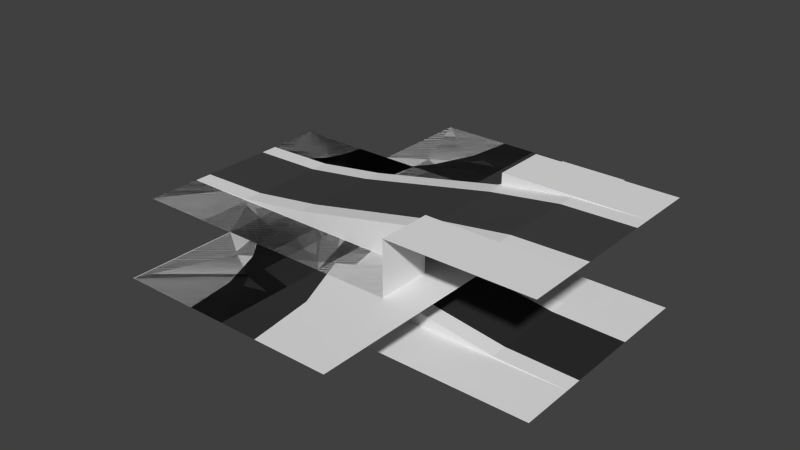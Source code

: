 # Source: simple.blend  (saved by Blender 3.0.42; exported with 4.5.12 LTS)
import bpy
from mathutils import Matrix  # noqa: F401  (used for matrix-valued properties, if any)

bpy.ops.wm.read_factory_settings(use_empty=True)
scene = bpy.context.scene
scene.name = 'Scene'

# ---- materials (node trees are filled in below, after node groups)
mat_material_005___eeeeee = bpy.data.materials.new('Material.005 [#eeeeee]')
mat_material_005___eeeeee.alpha_threshold = 0.0
mat_material_005___eeeeee.use_transparent_shadow = False
mat_material_005___eeeeee.roughness = 0.5
mat_material_006___333333 = bpy.data.materials.new('Material.006 [#333333]')
mat_material_006___333333.alpha_threshold = 0.0
mat_material_006___333333.use_transparent_shadow = False
mat_material_006___333333.diffuse_color = (0.02721, 0.02721, 0.02721, 1.0)
mat_material_006___333333.roughness = 0.5
mat_material_003___eeeeee = bpy.data.materials.new('Material.003 [#eeeeee]')
mat_material_003___eeeeee.alpha_threshold = 0.0
mat_material_003___eeeeee.use_transparent_shadow = False
mat_material_003___eeeeee.roughness = 0.5
mat_material_004___333333 = bpy.data.materials.new('Material.004 [#333333]')
mat_material_004___333333.alpha_threshold = 0.0
mat_material_004___333333.use_transparent_shadow = False
mat_material_004___333333.diffuse_color = (0.04696, 0.04696, 0.04696, 1.0)
mat_material_004___333333.roughness = 0.5
mat_material_005___eeeeee__001 = bpy.data.materials.new('Material.005 [#eeeeee].001')
mat_material_005___eeeeee__001.alpha_threshold = 0.0
mat_material_005___eeeeee__001.use_transparent_shadow = False
mat_material_005___eeeeee__001.roughness = 0.5
mat_material_006___333333__001 = bpy.data.materials.new('Material.006 [#333333].001')
mat_material_006___333333__001.alpha_threshold = 0.0
mat_material_006___333333__001.use_transparent_shadow = False
mat_material_006___333333__001.diffuse_color = (0.0578, 0.0578, 0.0578, 1.0)
mat_material_006___333333__001.roughness = 0.5
mat_material_001___eeeeee = bpy.data.materials.new('Material.001 [#eeeeee]')
mat_material_001___eeeeee.alpha_threshold = 0.0
mat_material_001___eeeeee.use_transparent_shadow = False
mat_material_001___eeeeee.roughness = 0.5
mat_material_002___333333 = bpy.data.materials.new('Material.002 [#333333]')
mat_material_002___333333.alpha_threshold = 0.0
mat_material_002___333333.use_transparent_shadow = False
mat_material_002___333333.diffuse_color = (0.03741, 0.03741, 0.03741, 1.0)
mat_material_002___333333.roughness = 0.5
mat_material_005___eeeeee__002 = bpy.data.materials.new('Material.005 [#eeeeee].002')
mat_material_005___eeeeee__002.alpha_threshold = 0.0
mat_material_005___eeeeee__002.use_transparent_shadow = False
mat_material_005___eeeeee__002.roughness = 0.5
mat_material_006___333333__002 = bpy.data.materials.new('Material.006 [#333333].002')
mat_material_006___333333__002.alpha_threshold = 0.0
mat_material_006___333333__002.use_transparent_shadow = False
mat_material_006___333333__002.diffuse_color = (0.05497, 0.05497, 0.05497, 1.0)
mat_material_006___333333__002.roughness = 0.5
mat_material_001___eeeeee__001 = bpy.data.materials.new('Material.001 [#eeeeee].001')
mat_material_001___eeeeee__001.alpha_threshold = 0.0
mat_material_001___eeeeee__001.use_transparent_shadow = False
mat_material_001___eeeeee__001.roughness = 0.5
mat_material_002___333333__001 = bpy.data.materials.new('Material.002 [#333333].001')
mat_material_002___333333__001.alpha_threshold = 0.0
mat_material_002___333333__001.use_transparent_shadow = False
mat_material_002___333333__001.diffuse_color = (0.04445, 0.04445, 0.04445, 1.0)
mat_material_002___333333__001.roughness = 0.5
mat_material_001____eeeeee = bpy.data.materials.new('Material.001  [#eeeeee]')
mat_material_001____eeeeee.alpha_threshold = 0.0
mat_material_001____eeeeee.use_transparent_shadow = False
mat_material_001____eeeeee.roughness = 0.5
mat_material_002___333333__002 = bpy.data.materials.new('Material.002 [#333333].002')
mat_material_002___333333__002.alpha_threshold = 0.0
mat_material_002___333333__002.use_transparent_shadow = False
mat_material_002___333333__002.diffuse_color = (0.0331, 0.0331, 0.0331, 1.0)
mat_material_002___333333__002.roughness = 0.5
mat_material_001___eeeeee__002 = bpy.data.materials.new('Material.001 [#eeeeee].002')
mat_material_001___eeeeee__002.alpha_threshold = 0.0
mat_material_001___eeeeee__002.use_transparent_shadow = False
mat_material_001___eeeeee__002.roughness = 0.5
mat_material_002___333333__003 = bpy.data.materials.new('Material.002 [#333333].003')
mat_material_002___333333__003.alpha_threshold = 0.0
mat_material_002___333333__003.use_transparent_shadow = False
mat_material_002___333333__003.diffuse_color = (0.05497, 0.05497, 0.05497, 1.0)
mat_material_002___333333__003.roughness = 0.5
mat_material_005___eeeeee__003 = bpy.data.materials.new('Material.005 [#eeeeee].003')
mat_material_005___eeeeee__003.alpha_threshold = 0.0
mat_material_005___eeeeee__003.use_transparent_shadow = False
mat_material_005___eeeeee__003.roughness = 0.5
mat_material_006___333333__003 = bpy.data.materials.new('Material.006 [#333333].003')
mat_material_006___333333__003.alpha_threshold = 0.0
mat_material_006___333333__003.use_transparent_shadow = False
mat_material_006___333333__003.diffuse_color = (0.03968, 0.03968, 0.03968, 1.0)
mat_material_006___333333__003.roughness = 0.5
mat_material_001___eeeeee__005 = bpy.data.materials.new('Material.001 [#eeeeee].005')
mat_material_001___eeeeee__005.alpha_threshold = 0.0
mat_material_001___eeeeee__005.use_transparent_shadow = False
mat_material_001___eeeeee__005.diffuse_color = (1.0, 1.0, 1.0, 1.0)
mat_material_001___eeeeee__005.roughness = 0.5
mat_material_002___333333__006 = bpy.data.materials.new('Material.002 [#333333].006')
mat_material_002___333333__006.alpha_threshold = 0.0
mat_material_002___333333__006.use_transparent_shadow = False
mat_material_002___333333__006.diffuse_color = (0.06072, 0.06072, 0.06072, 1.0)
mat_material_002___333333__006.roughness = 0.5
mat_material_005___eeeeee__004 = bpy.data.materials.new('Material.005 [#eeeeee].004')
mat_material_005___eeeeee__004.alpha_threshold = 0.0
mat_material_005___eeeeee__004.use_transparent_shadow = False
mat_material_005___eeeeee__004.roughness = 0.5
mat_material_006___333333__004 = bpy.data.materials.new('Material.006 [#333333].004')
mat_material_006___333333__004.alpha_threshold = 0.0
mat_material_006___333333__004.use_transparent_shadow = False
mat_material_006___333333__004.diffuse_color = (0.0331, 0.0331, 0.0331, 1.0)
mat_material_006___333333__004.roughness = 0.5

# ---- material node trees

# ---- world
world_world = bpy.data.worlds.new('World'); scene.world = world_world
world_world.color = (0.05088, 0.05088, 0.05088)
world_world.use_sun_shadow = False
world_world.sun_shadow_jitter_overblur = 0.0
world_world.cycles.sampling_method = 'NONE'
world_world.cycles.sample_map_resolution = 256

# ---- meshes
me_hill_down = bpy.data.meshes.new('hill_down')
me_hill_down.from_pydata([(80.0, 10.0, -10.0), (80.0, -10.0, -10.0), (80.0, -6.7, -10.0), (66.67, -6.7, -9.74), (0.0, -6.7, 0.0), (0.0, -10.0, 0.0), (0.0, 10.0, 0.0), (0.0, 6.7, 0.0), (53.33, -6.7, -7.796), (40.0, -6.7, -5.0), (26.67, -6.7, -2.204), (13.33, -6.7, -0.2597), (66.67, 10.0, -9.74), (40.0, 6.7, -5.0), (80.0, 6.7, -10.0), (13.33, 6.7, -0.2597), (26.67, 6.7, -2.204), (53.33, 6.7, -7.796), (40.0, 10.0, -5.0), (53.33, 10.0, -7.796), (66.67, 6.7, -9.74), (26.67, 10.0, -2.204), (13.33, 10.0, -0.2597), (13.33, -10.0, -0.2597), (26.67, -10.0, -2.204), (40.0, -10.0, -5.0), (53.33, -10.0, -7.796), (66.67, -10.0, -9.74), (0.0, 20.0, 0.0), (80.0, 20.0, -10.0), (26.67, 10.0, 0.0), (26.67, 20.0, 0.0), (13.33, 10.0, 0.0), (13.33, 20.0, 0.0), (66.67, 10.0, -10.0), (66.67, 20.0, -10.0), (53.33, 10.0, -10.0), (53.33, 20.0, -10.0), (26.67, 10.0, -10.0), (26.67, 20.0, -10.0), (0.0, -20.0, 0.0), (80.0, -20.0, -10.0), (66.67, -10.0, -10.0), (66.67, -20.0, -10.0), (53.33, -10.0, -10.0), (53.33, -20.0, -10.0), (40.0, -10.0, -10.0), (40.0, -20.0, -10.0), (26.67, -10.0, -10.0), (26.67, -20.0, -10.0), (13.33, -10.0, 0.0), (13.33, -20.0, 0.0), (26.67, -10.0, 0.0), (26.67, -20.0, 0.0)], [], [(22, 15, 16, 21), (20, 3, 2, 14), (18, 13, 17, 19), (3, 27, 1, 2), (6, 7, 15, 22), (21, 16, 13, 18), (12, 20, 14, 0), (19, 17, 20, 12), (4, 5, 23, 11), (11, 23, 24, 10), (10, 24, 25, 9), (9, 25, 26, 8), (8, 26, 27, 3), (7, 4, 11, 15), (15, 11, 10, 16), (16, 10, 9, 13), (13, 9, 8, 17), (17, 8, 3, 20), (32, 30, 31, 33), (6, 32, 33, 28), (6, 22, 32), (22, 21, 30, 32), (0, 29, 35, 34), (34, 35, 37, 36), (0, 34, 12), (12, 34, 36, 19), (49, 24, 53), (18, 38, 21), (39, 31, 21), (30, 21, 31), (18, 19, 36), (38, 39, 21), (38, 18, 36), (39, 38, 36, 37), (53, 24, 52), (1, 42, 43, 41), (42, 44, 45, 43), (44, 46, 47, 45), (46, 48, 49, 47), (5, 40, 51, 50), (50, 51, 53, 52), (5, 50, 23), (23, 50, 52, 24), (1, 27, 42), (27, 26, 44, 42), (26, 25, 46, 44), (46, 25, 48), (25, 24, 48), (49, 48, 24)])
me_hill_down.polygons.foreach_set('material_index', [0, 1, 0, 0, 0, 0, 0, 0, 0, 0, 0, 0, 0, 1, 1, 1, 1, 1, 0, 0, 0, 0, 0, 0, 0, 0, 0, 0, 0, 0, 0, 0, 0, 0, 0, 0, 0, 0, 0, 0, 0, 0, 0, 0, 0, 0, 0, 0, 0])
me_hill_down.materials.append(mat_material_005___eeeeee)
me_hill_down.materials.append(mat_material_006___333333)
me_hill_down.use_remesh_preserve_volume = False
me_hill_down.use_remesh_preserve_attributes = False
me_hill_down.use_mirror_vertex_groups = False
me_hill_down.update()
me_cross = bpy.data.meshes.new('cross')
me_cross.from_pydata([(30.0, -6.7, -3.725e-09), (26.95, -8.737, -3.725e-09), (26.7, -10.0, -3.725e-09), (13.05, -8.737, -3.725e-09), (12.33, -7.667, -3.725e-09), (11.26, -6.951, -3.725e-09), (13.05, 8.737, -3.725e-09), (13.3, 10.0, -3.725e-09), (26.95, 8.737, -3.725e-09), (27.67, 7.667, -3.725e-09), (28.74, 6.951, -3.725e-09), (30.0, 6.7, -3.725e-09), (20.0, 10.0, -3.725e-09), (10.0, 0.0, -3.725e-09), (20.0, -10.0, -3.725e-09), (30.0, 0.0, -3.725e-09), (20.0, 0.0, -3.725e-09), (0.0, 0.0, -3.725e-09), (40.0, 6.7, -3.725e-09), (40.0, 0.0, -3.725e-09), (20.0, -20.0, -3.725e-09), (20.0, 20.0, -3.725e-09), (28.74, -6.951, -3.725e-09), (27.67, -7.667, -3.725e-09), (13.3, -10.0, -3.725e-09), (10.0, -6.7, -3.725e-09), (11.26, 6.951, -3.725e-09), (10.0, 6.7, -3.725e-09), (12.33, 7.667, -3.725e-09), (26.7, 10.0, -3.725e-09), (30.0, -10.0, -3.725e-09), (30.0, 10.0, -3.725e-09), (10.0, -10.0, -3.725e-09), (10.0, 10.0, -3.725e-09), (0.0, -6.7, -3.725e-09), (0.0, -10.0, -3.725e-09), (0.0, 6.7, -3.725e-09), (0.0, 10.0, -3.725e-09), (40.0, -6.7, -3.725e-09), (40.0, -10.0, -3.725e-09), (40.0, 10.0, -3.725e-09), (26.7, -20.0, -3.725e-09), (30.0, -20.0, -3.725e-09), (13.3, -20.0, -3.725e-09), (26.7, 20.0, -3.725e-09), (30.0, 20.0, -3.725e-09), (10.0, 20.0, -3.725e-09), (13.3, 20.0, -3.725e-09), (10.0, -20.0, -3.725e-09), (40.0, -20.0, -3.725e-09), (40.0, 20.0, -3.725e-09), (0.0, 20.0, -3.725e-09), (0.0, -20.0, -3.725e-09)], [], [(28, 26, 16), (11, 10, 15), (6, 12, 7), (1, 14, 2), (5, 16, 13), (5, 4, 16), (12, 6, 16), (12, 16, 8), (16, 9, 8), (16, 10, 9), (16, 15, 10), (16, 4, 3), (14, 16, 3), (16, 14, 1), (24, 14, 3), (11, 15, 19, 18), (27, 13, 26), (5, 13, 25), (0, 15, 22), (28, 16, 6), (23, 30, 22), (33, 27, 26), (28, 33, 26), (27, 33, 37, 36), (32, 25, 34, 35), (29, 31, 45, 44), (29, 12, 8), (13, 16, 26), (22, 15, 16), (23, 22, 16), (23, 16, 1), (25, 13, 17, 34), (13, 27, 36, 17), (15, 0, 38, 19), (2, 14, 20, 41), (14, 24, 43, 20), (7, 12, 21, 47), (12, 29, 44, 21), (29, 8, 31), (22, 30, 0), (31, 10, 11), (9, 10, 31), (9, 31, 8), (1, 30, 23), (2, 30, 1), (24, 3, 32), (5, 25, 32), (4, 5, 32), (3, 4, 32), (6, 7, 33), (28, 6, 33), (31, 11, 18, 40), (0, 30, 39, 38), (30, 2, 41, 42), (33, 7, 47, 46), (24, 32, 48, 43), (30, 42, 49, 39), (31, 40, 50, 45), (33, 46, 51, 37), (48, 32, 35, 52)])
me_cross.polygons.foreach_set('material_index', [1, 1, 1, 1, 1, 1, 1, 1, 1, 1, 1, 1, 1, 1, 1, 1, 1, 1, 1, 1, 0, 0, 0, 0, 0, 0, 1, 1, 1, 1, 1, 1, 1, 1, 1, 1, 1, 1, 0, 0, 0, 0, 0, 0, 0, 0, 0, 0, 0, 0, 0, 0, 0, 0, 0, 0, 0, 0, 0, 0])
me_cross.materials.append(mat_material_003___eeeeee)
me_cross.materials.append(mat_material_004___333333)
me_cross.use_remesh_preserve_volume = False
me_cross.use_remesh_preserve_attributes = False
me_cross.use_mirror_vertex_groups = False
me_cross.update()
me_hill_up = bpy.data.meshes.new('hill_up')
me_hill_up.from_pydata([(80.0, 10.0, 10.0), (80.0, -10.0, 10.0), (80.0, -6.7, 10.0), (66.67, -6.7, 9.74), (0.0, -6.7, 0.0), (0.0, -10.0, 0.0), (0.0, 10.0, 0.0), (0.0, 6.7, 0.0), (53.33, -6.7, 7.796), (40.0, -6.7, 5.0), (26.67, -6.7, 2.204), (13.33, -6.7, 0.2597), (66.67, 10.0, 9.74), (40.0, 6.7, 5.0), (80.0, 6.7, 10.0), (13.33, 6.7, 0.2597), (26.67, 6.7, 2.204), (53.33, 6.7, 7.796), (40.0, 10.0, 5.0), (53.33, 10.0, 7.796), (66.67, 6.7, 9.74), (26.67, 10.0, 2.204), (13.33, 10.0, 0.2597), (13.33, -10.0, 0.2597), (26.67, -10.0, 2.204), (40.0, -10.0, 5.0), (53.33, -10.0, 7.796), (66.67, -10.0, 9.74), (80.0, -20.0, 10.0), (0.0, -20.0, 0.0), (80.0, 20.0, 10.0), (0.0, 20.0, 0.0), (66.67, 10.0, 10.0), (66.67, -10.0, 10.0), (66.67, -20.0, 10.0), (66.67, 20.0, 10.0), (53.33, 10.0, 10.0), (53.33, -10.0, 10.0), (53.33, -20.0, 10.0), (53.33, 20.0, 10.0), (13.33, -10.0, 0.0), (13.33, 10.0, 0.0), (13.33, -20.0, 0.0), (13.33, 20.0, 0.0), (26.67, -10.0, 0.0), (26.67, 10.0, 0.0), (26.67, -20.0, 0.0), (26.67, 20.0, 0.0), (40.0, -10.0, 0.0), (40.0, 10.0, 0.0), (40.0, -20.0, 0.0), (40.0, 20.0, 0.0), (53.33, -10.0, 0.0), (53.33, 10.0, 0.0), (53.33, -20.0, 0.0), (53.33, 20.0, 0.0)], [], [(22, 15, 16, 21), (20, 3, 2, 14), (18, 13, 17, 19), (3, 27, 1, 2), (6, 7, 15, 22), (21, 16, 13, 18), (12, 20, 14, 0), (19, 17, 20, 12), (4, 5, 23, 11), (11, 23, 24, 10), (10, 24, 25, 9), (9, 25, 26, 8), (8, 26, 27, 3), (7, 4, 11, 15), (15, 11, 10, 16), (16, 10, 9, 13), (13, 9, 8, 17), (17, 8, 3, 20), (0, 30, 35, 32), (1, 33, 34, 28), (32, 35, 39, 36), (33, 37, 38, 34), (6, 41, 43, 31), (5, 29, 42, 40), (41, 45, 47, 43), (40, 42, 46, 44), (45, 49, 51, 47), (44, 46, 50, 48), (49, 53, 55, 51), (48, 50, 54, 52), (5, 40, 23), (23, 40, 44, 24), (24, 44, 48, 25), (25, 48, 52), (52, 54, 26), (54, 38, 26), (38, 37, 26), (1, 27, 33), (27, 26, 37, 33), (0, 32, 12), (12, 32, 36, 19), (36, 39, 19), (39, 55, 19), (55, 53, 19), (49, 18, 53), (19, 53, 18), (26, 25, 52), (21, 18, 49, 45), (22, 21, 45, 41), (6, 22, 41)])
me_hill_up.polygons.foreach_set('material_index', [0, 1, 0, 0, 0, 0, 0, 0, 0, 0, 0, 0, 0, 1, 1, 1, 1, 1, 0, 0, 0, 0, 0, 0, 0, 0, 0, 0, 0, 0, 0, 0, 0, 0, 0, 0, 0, 0, 0, 0, 0, 0, 0, 0, 0, 0, 0, 0, 0, 0])
me_hill_up.materials.append(mat_material_005___eeeeee__001)
me_hill_up.materials.append(mat_material_006___333333__001)
me_hill_up.use_remesh_preserve_volume = False
me_hill_up.use_remesh_preserve_attributes = False
me_hill_up.use_mirror_vertex_groups = False
me_hill_up.update()
me_left = bpy.data.meshes.new('left')
me_left.from_pydata([(-0.002441, 6.7, 2.328e-09), (26.7, 20.0, 2.328e-09), (7.073, 12.93, 2.328e-09), (0.0006104, 9.997, 2.328e-09), (0.003061, -6.703, 2.328e-09), (10.0, 20.0, 2.328e-09), (2.591, 10.34, 2.328e-09), (3.444, 7.154, 2.328e-09), (6.651, 8.482, 2.328e-09), (9.405, 10.6, 2.328e-09), (26.71, 20.0, 2.328e-09), (9.66, 17.41, 2.328e-09), (5.002, 11.34, 2.328e-09), (13.35, -3.129, 2.328e-09), (8.662, 15.0, 2.328e-09), (11.52, 13.35, 2.328e-09), (12.85, 16.56, 2.328e-09), (6.914, -5.797, 2.328e-09), (18.89, 1.115, 2.328e-09), (23.13, 6.645, 2.328e-09), (25.8, 13.09, 2.328e-09), (13.3, 20.0, 2.328e-09), (0.0006104, -6.714, 2.328e-09), (14.99, -5.956, 2.328e-09), (7.759, -8.95, 2.328e-09), (21.19, -1.194, 2.328e-09), (25.96, 5.013, 2.328e-09), (28.95, 12.24, 2.328e-09), (0.0006104, -9.98, 2.328e-09), (29.98, 20.0, 2.328e-09), (0.0006104, 20.0, 2.328e-09), (0.0006104, -20.0, 2.328e-09), (40.0, 20.0, 2.328e-09), (40.0, -20.0, 2.328e-09)], [(21, 1), (4, 0)], [(11, 14, 15, 16), (17, 22, 28, 24), (5, 11, 16, 21), (20, 19, 26, 27), (19, 18, 25, 26), (14, 2, 9, 15), (9, 8, 13, 18), (8, 7, 17, 13), (10, 20, 27, 29), (21, 16, 20, 10), (18, 13, 23, 25), (7, 0, 22, 17), (12, 6, 7, 8), (2, 12, 8, 9), (15, 9, 18, 19), (16, 15, 19, 20), (6, 3, 0, 7), (13, 17, 24, 23), (11, 5, 30), (27, 32, 29), (30, 3, 6), (14, 30, 2), (2, 30, 12), (12, 30, 6), (14, 11, 30), (32, 27, 33), (28, 31, 24), (31, 33, 24), (26, 33, 27), (25, 33, 26), (23, 33, 25), (24, 33, 23)])
me_left.polygons.foreach_set('material_index', [0, 0, 0, 0, 0, 0, 1, 1, 0, 1, 0, 1, 0, 0, 1, 1, 0, 0, 0, 0, 0, 0, 0, 0, 0, 0, 0, 0, 0, 0, 0, 0])
me_left.materials.append(mat_material_001___eeeeee)
me_left.materials.append(mat_material_002___333333)
me_left.use_remesh_preserve_volume = False
me_left.use_remesh_preserve_attributes = False
me_left.use_mirror_vertex_groups = False
me_left.update()
me_left_chicane = bpy.data.meshes.new('left_chicane')
me_left_chicane.from_pydata([(0.0, -6.7, -7.451e-09), (40.0, 26.7, -7.451e-09), (40.0, 13.3, -7.451e-09), (-1.907e-06, -10.0, -7.451e-09), (1.907e-06, 10.0, -7.451e-09), (1.907e-06, 6.7, -7.451e-09), (40.0, 30.0, -7.451e-09), (40.0, 10.0, -7.451e-09), (33.33, 11.74, -7.451e-09), (26.67, 7.88, -7.451e-09), (20.0, 3.299, -7.451e-09), (13.33, -1.976, -7.451e-09), (6.667, -5.564, -7.451e-09), (6.667, 7.836, -7.451e-09), (13.33, 11.42, -7.451e-09), (20.0, 16.7, -7.451e-09), (26.67, 21.28, -7.451e-09), (33.33, 25.14, -7.451e-09), (6.667, 11.14, -7.451e-09), (13.33, 14.73, -7.451e-09), (20.0, 20.0, -7.451e-09), (26.67, 24.58, -7.451e-09), (33.33, 28.44, -7.451e-09), (33.33, 8.445, -7.451e-09), (26.67, 4.579, -7.451e-09), (20.0, 0.0005722, -7.451e-09), (13.33, -5.274, -7.451e-09), (6.667, -8.863, -7.451e-09), (-1.907e-06, -20.0, -7.451e-09), (20.0, -20.0, -7.451e-09), (40.0, 0.0005684, -7.451e-09), (40.0, 40.0, -7.451e-09), (20.0, 40.0, -7.451e-09), (3.815e-06, 20.0, -7.451e-09)], [], [(8, 2, 1, 17), (26, 25, 10, 11), (27, 26, 11, 12), (24, 23, 8, 9), (14, 15, 20, 19), (15, 16, 21, 20), (16, 17, 22, 21), (3, 27, 12, 0), (25, 24, 9, 10), (13, 14, 19, 18), (5, 13, 18, 4), (17, 1, 6, 22), (23, 7, 2, 8), (12, 11, 14, 13), (11, 10, 15, 14), (10, 9, 16, 15), (9, 8, 17, 16), (0, 12, 13, 5), (29, 25, 26), (29, 26, 27), (3, 28, 27), (23, 30, 7), (28, 29, 27), (24, 30, 23), (25, 30, 24), (20, 21, 32), (32, 21, 22), (31, 32, 22), (22, 6, 31), (33, 4, 18), (19, 33, 18), (19, 20, 33)])
me_left_chicane.polygons.foreach_set('material_index', [1, 0, 0, 0, 0, 0, 0, 0, 0, 0, 0, 0, 0, 1, 1, 1, 1, 1, 0, 0, 0, 0, 0, 0, 0, 0, 0, 0, 0, 0, 0, 0])
me_left_chicane.materials.append(mat_material_005___eeeeee__002)
me_left_chicane.materials.append(mat_material_006___333333__002)
me_left_chicane.use_remesh_preserve_volume = False
me_left_chicane.use_remesh_preserve_attributes = False
me_left_chicane.use_mirror_vertex_groups = False
me_left_chicane.update()
me_left_long = bpy.data.meshes.new('left_long')
me_left_long.from_pydata([(0.0, 6.7, -2.794e-09), (0.003052, 9.997, -2.794e-09), (0.005501, -6.703, -2.794e-09), (30.0, 40.0, -2.794e-09), (12.95, -8.276, -2.794e-09), (12.1, -5.121, -2.794e-09), (0.003052, -6.714, -2.794e-09), (8.625, 7.835, -2.794e-09), (7.775, 11.02, -2.794e-09), (0.003052, -9.98, -2.794e-09), (25.0, -3.281, -2.794e-09), (23.37, -0.4521, -2.794e-09), (16.66, 11.16, -2.794e-09), (15.01, 14.02, -2.794e-09), (35.36, 4.665, -2.794e-09), (33.05, 6.975, -2.794e-09), (23.56, 16.46, -2.794e-09), (21.23, 18.79, -2.794e-09), (43.3, 15.02, -2.794e-09), (40.47, 16.65, -2.794e-09), (28.85, 23.36, -2.794e-09), (26.0, 25.01, -2.794e-09), (48.3, 27.08, -2.794e-09), (45.14, 27.92, -2.794e-09), (32.18, 31.39, -2.794e-09), (29.0, 32.25, -2.794e-09), (49.98, 40.0, -2.794e-09), (46.71, 40.0, -2.794e-09), (33.3, 40.0, -2.794e-09), (0.003052, 20.0, -2.794e-09), (20.0, 20.0, -2.794e-09), (20.0, 40.0, -2.794e-09), (0.003052, -20.0, -2.794e-09), (20.0, -20.0, -2.794e-09), (40.0, -20.0, -2.794e-09), (40.0, 0.0, -2.794e-09), (60.0, 0.0, -2.794e-09), (60.0, 20.0, -2.794e-09), (60.0, 40.0, -2.794e-09)], [(2, 0)], [(7, 12, 13, 8), (5, 4, 10, 11), (24, 23, 27, 28), (12, 16, 17, 13), (11, 10, 14, 15), (20, 19, 23, 24), (16, 15, 19, 20), (16, 20, 21, 17), (15, 14, 18, 19), (12, 11, 15, 16), (7, 5, 11, 12), (20, 24, 25, 21), (19, 18, 22, 23), (0, 6, 5, 7), (0, 7, 8, 1), (23, 22, 26, 27), (24, 28, 3, 25), (6, 9, 4, 5), (25, 3, 31), (30, 21, 31), (35, 14, 10), (17, 21, 30), (21, 25, 31), (29, 1, 8), (13, 30, 29), (13, 29, 8), (13, 17, 30), (34, 35, 10), (4, 33, 10), (9, 32, 4), (4, 32, 33), (38, 26, 22), (33, 34, 10), (37, 38, 22), (37, 22, 18), (36, 37, 18), (14, 35, 18), (35, 36, 18)])
me_left_long.polygons.foreach_set('material_index', [0, 0, 1, 0, 0, 1, 1, 0, 0, 1, 1, 0, 0, 1, 0, 0, 0, 0, 0, 0, 0, 0, 0, 0, 0, 0, 0, 0, 0, 0, 0, 0, 0, 0, 0, 0, 0, 0])
me_left_long.materials.append(mat_material_001___eeeeee__001)
me_left_long.materials.append(mat_material_002___333333__001)
me_left_long.use_remesh_preserve_volume = False
me_left_long.use_remesh_preserve_attributes = False
me_left_long.use_mirror_vertex_groups = False
me_left_long.update()
me_left_sharp = bpy.data.meshes.new('left_sharp')
me_left_sharp.from_pydata([(11.26, 6.954, 0.0), (23.4, -6.697, 0.0), (24.66, -6.446, 0.0), (26.45, -4.66, 0.0), (13.3, 20.0, 0.0), (26.7, 20.0, 0.0), (10.0, 6.7, 0.0), (12.33, 7.667, 0.0), (13.05, 8.737, 0.0), (13.3, 10.0, 0.0), (26.7, -3.4, 0.0), (30.0, -3.4, 0.0), (26.7, 10.0, 0.0), (30.0, 10.0, 0.0), (30.0, -10.0, 0.0), (23.4, -10.0, 0.0), (10.0, -10.0, 0.0), (10.0, 10.0, 0.0), (10.0, -6.7, 0.0), (25.73, -5.733, 0.0), (0.0, 6.7, 0.0), (0.0, 10.0, 0.0), (0.0, -6.7, 0.0), (0.0, -10.0, 0.0), (30.0, 20.0, 0.0), (10.0, 20.0, 0.0), (30.0, -20.0, 0.0), (0.0, 20.0, 0.0), (23.4, -20.0, 0.0), (10.0, -20.0, 0.0), (0.0, -20.0, 0.0), (40.0, -3.4, 0.0), (40.0, 10.0, 0.0), (40.0, -10.0, 0.0), (40.0, 20.0, 0.0), (40.0, -20.0, 0.0)], [], [(10, 11, 13), (8, 9, 17), (7, 8, 17), (13, 12, 10), (15, 18, 16), (16, 18, 22, 23), (6, 17, 21, 20), (12, 8, 10), (8, 7, 10), (19, 10, 1), (2, 19, 1), (12, 9, 8), (18, 1, 0), (7, 1, 10), (0, 6, 18), (3, 10, 19), (1, 7, 0), (18, 6, 20, 22), (9, 12, 5, 4), (17, 6, 0), (7, 17, 0), (3, 11, 10), (14, 11, 3), (19, 14, 3), (19, 2, 14), (15, 1, 18), (1, 15, 2), (2, 15, 14), (17, 9, 4, 25), (12, 13, 24, 5), (16, 23, 30, 29), (21, 17, 25, 27), (14, 15, 28, 26), (15, 16, 29, 28), (14, 26, 35, 33), (24, 13, 32, 34), (13, 11, 31, 32), (11, 14, 33, 31)])
me_left_sharp.polygons.foreach_set('material_index', [0, 0, 0, 0, 0, 0, 0, 1, 1, 1, 1, 1, 1, 1, 1, 1, 1, 1, 1, 0, 0, 0, 0, 0, 0, 0, 0, 0, 0, 0, 0, 0, 0, 0, 0, 0, 0, 0])
me_left_sharp.materials.append(mat_material_001____eeeeee)
me_left_sharp.materials.append(mat_material_002___333333__002)
me_left_sharp.use_remesh_preserve_volume = False
me_left_sharp.use_remesh_preserve_attributes = False
me_left_sharp.use_mirror_vertex_groups = False
me_left_sharp.update()
me_right = bpy.data.meshes.new('right')
me_right.from_pydata([(0.0, -6.703, 2.945e-09), (26.7, -20.0, 2.945e-09), (7.075, -12.93, 2.945e-09), (0.003052, -10.0, 2.945e-09), (0.003052, 6.7, 2.945e-09), (10.0, -20.0, 2.945e-09), (2.593, -10.34, 2.945e-09), (3.447, -7.157, 2.945e-09), (6.654, -8.485, 2.945e-09), (9.407, -10.6, 2.945e-09), (26.71, -20.0, 2.945e-09), (9.663, -17.41, 2.945e-09), (5.005, -11.34, 2.945e-09), (13.36, 3.126, 2.945e-09), (8.664, -15.0, 2.945e-09), (11.52, -13.35, 2.945e-09), (12.85, -16.56, 2.945e-09), (6.917, 5.794, 2.945e-09), (18.89, -1.118, 2.945e-09), (23.13, -6.648, 2.945e-09), (25.8, -13.09, 2.945e-09), (13.3, -20.0, 2.945e-09), (0.003052, 6.711, 2.945e-09), (14.99, 5.953, 2.945e-09), (7.762, 8.947, 2.945e-09), (21.2, 1.191, 2.945e-09), (25.96, -5.016, 2.945e-09), (28.95, -12.24, 2.945e-09), (0.003052, 9.977, 2.945e-09), (29.98, -20.0, 2.945e-09), (0.003052, -20.0, 2.945e-09), (0.003052, 20.0, -2.034e-08), (40.0, -20.0, 2.945e-09), (40.0, 20.0, 2.945e-09)], [(21, 1), (4, 0)], [(11, 16, 15, 14), (17, 24, 28, 22), (5, 21, 16, 11), (20, 27, 26, 19), (19, 26, 25, 18), (14, 15, 9, 2), (9, 18, 13, 8), (8, 13, 17, 7), (10, 29, 27, 20), (21, 10, 20, 16), (18, 25, 23, 13), (7, 17, 22, 0), (12, 8, 7, 6), (2, 9, 8, 12), (15, 19, 18, 9), (16, 20, 19, 15), (6, 7, 0, 3), (13, 23, 24, 17), (30, 6, 3), (30, 12, 6), (30, 2, 12), (30, 14, 2), (30, 11, 14), (30, 5, 11), (31, 23, 33), (25, 26, 33), (23, 31, 24), (24, 31, 28), (23, 25, 33), (27, 32, 26), (29, 32, 27), (26, 32, 33)])
me_right.polygons.foreach_set('material_index', [0, 0, 0, 0, 0, 0, 1, 1, 0, 1, 0, 1, 0, 0, 1, 1, 0, 0, 0, 0, 0, 0, 0, 0, 0, 0, 0, 0, 0, 0, 0, 0])
me_right.materials.append(mat_material_001___eeeeee__002)
me_right.materials.append(mat_material_002___333333__003)
me_right.use_remesh_preserve_volume = False
me_right.use_remesh_preserve_attributes = False
me_right.use_mirror_vertex_groups = False
me_right.update()
me_right_chicane = bpy.data.meshes.new('right_chicane')
me_right_chicane.from_pydata([(0.0, 6.7, -7.451e-09), (40.0, -26.7, -7.451e-09), (40.0, -13.3, -7.451e-09), (-1.907e-06, 10.0, -7.451e-09), (1.907e-06, -10.0, -7.451e-09), (0.0, -6.7, -7.451e-09), (40.0, -30.0, -7.451e-09), (40.0, -10.0, -7.451e-09), (33.33, -11.74, -7.451e-09), (26.67, -7.88, -7.451e-09), (20.0, -3.299, -7.451e-09), (13.33, 1.976, -7.451e-09), (6.667, 5.564, -7.451e-09), (6.667, -7.836, -7.451e-09), (13.33, -11.42, -7.451e-09), (20.0, -16.7, -7.451e-09), (26.67, -21.28, -7.451e-09), (33.33, -25.14, -7.451e-09), (6.667, -11.14, -7.451e-09), (13.33, -14.73, -7.451e-09), (20.0, -20.0, -7.451e-09), (26.67, -24.58, -7.451e-09), (33.33, -28.44, -7.451e-09), (33.33, -8.445, -7.451e-09), (26.67, -4.579, -7.451e-09), (20.0, -0.0005784, -7.451e-09), (13.33, 5.274, -7.451e-09), (6.667, 8.863, -7.451e-09), (0.0, -20.0, -7.451e-09), (40.0, -0.0005822, -7.451e-09), (20.0, -40.0, -7.451e-09), (40.0, -40.0, -7.451e-09), (20.0, 20.0, -7.451e-09), (0.0, 20.0, -7.451e-09)], [], [(8, 17, 1, 2), (26, 11, 10, 25), (27, 12, 11, 26), (24, 9, 8, 23), (14, 19, 20, 15), (15, 20, 21, 16), (16, 21, 22, 17), (3, 0, 12, 27), (25, 10, 9, 24), (13, 18, 19, 14), (5, 4, 18, 13), (17, 22, 6, 1), (23, 8, 2, 7), (12, 13, 14, 11), (11, 14, 15, 10), (10, 15, 16, 9), (9, 16, 17, 8), (0, 5, 13, 12), (18, 4, 28), (19, 18, 28), (20, 19, 28), (29, 25, 24), (24, 23, 29), (21, 20, 30), (23, 7, 29), (32, 33, 27), (26, 32, 27), (27, 33, 3), (26, 25, 32), (22, 21, 30), (30, 31, 22), (31, 6, 22)])
me_right_chicane.polygons.foreach_set('material_index', [1, 0, 0, 0, 0, 0, 0, 0, 0, 0, 0, 0, 0, 1, 1, 1, 1, 1, 0, 0, 0, 0, 0, 0, 0, 0, 0, 0, 0, 0, 0, 0])
me_right_chicane.materials.append(mat_material_005___eeeeee__003)
me_right_chicane.materials.append(mat_material_006___333333__003)
me_right_chicane.use_remesh_preserve_volume = False
me_right_chicane.use_remesh_preserve_attributes = False
me_right_chicane.use_mirror_vertex_groups = False
me_right_chicane.update()
me_right_long = bpy.data.meshes.new('right_long')
me_right_long.from_pydata([(0.1215, -6.714, -2.794e-09), (0.1245, -10.01, -2.794e-09), (0.1245, 6.689, -2.794e-09), (30.12, -40.01, -2.794e-09), (13.07, 8.261, -2.794e-09), (12.22, 5.107, -2.794e-09), (0.1245, 6.7, -2.794e-09), (8.747, -7.85, -2.794e-09), (7.896, -11.04, -2.794e-09), (0.1271, 9.966, -2.794e-09), (25.12, 3.266, -2.794e-09), (23.49, 0.4377, -2.794e-09), (16.78, -11.18, -2.794e-09), (15.14, -14.03, -2.794e-09), (35.48, -4.68, -2.794e-09), (33.17, -6.989, -2.794e-09), (23.68, -16.47, -2.794e-09), (21.35, -18.81, -2.794e-09), (43.42, -15.03, -2.794e-09), (40.6, -16.67, -2.794e-09), (28.98, -23.37, -2.794e-09), (26.12, -25.02, -2.794e-09), (48.42, -27.09, -2.794e-09), (45.26, -27.94, -2.794e-09), (32.3, -31.41, -2.794e-09), (29.12, -32.26, -2.794e-09), (50.1, -40.02, -2.794e-09), (46.84, -40.02, -2.794e-09), (33.42, -40.01, -2.794e-09), (0.1245, -20.02, -2.794e-09), (20.12, -40.01, -2.794e-09), (20.12, -20.02, -2.794e-09), (0.1245, 19.98, -2.794e-09), (40.12, 19.98, -2.794e-09), (40.12, -0.01553, -2.794e-09), (60.12, -40.02, -2.794e-09), (60.12, -0.01553, -2.794e-09)], [(2, 0)], [(7, 8, 13, 12), (5, 11, 10, 4), (24, 28, 27, 23), (12, 13, 17, 16), (11, 15, 14, 10), (20, 24, 23, 19), (16, 20, 19, 15), (16, 17, 21, 20), (15, 19, 18, 14), (12, 16, 15, 11), (7, 12, 11, 5), (20, 21, 25, 24), (19, 23, 22, 18), (0, 7, 5, 6), (0, 1, 8, 7), (23, 27, 26, 22), (24, 25, 3, 28), (6, 5, 4, 9), (31, 21, 17), (30, 21, 31), (30, 25, 21), (30, 3, 25), (8, 1, 29), (13, 8, 29), (29, 31, 13), (31, 17, 13), (32, 4, 33), (33, 4, 10), (4, 32, 9), (34, 33, 10), (34, 10, 14), (14, 18, 34), (18, 22, 36), (18, 36, 34), (26, 35, 22), (22, 35, 36)])
me_right_long.polygons.foreach_set('use_smooth', [1, 1, 1, 1, 1, 1, 1, 1, 1, 1, 1, 1, 1, 1, 1, 1, 1, 1, 0, 0, 0, 0, 0, 0, 0, 0, 0, 0, 0, 0, 0, 0, 0, 0, 0, 0])
me_right_long.polygons.foreach_set('material_index', [0, 0, 1, 0, 0, 1, 1, 0, 0, 1, 1, 0, 0, 1, 0, 0, 0, 0, 0, 0, 0, 0, 0, 0, 0, 0, 0, 0, 0, 0, 0, 0, 0, 0, 0, 0])
me_right_long.materials.append(mat_material_001____eeeeee)
me_right_long.materials.append(mat_material_002___333333)
me_right_long.use_remesh_preserve_volume = False
me_right_long.use_remesh_preserve_attributes = False
me_right_long.use_mirror_vertex_groups = False
me_right_long.update()
me_right_sharp = bpy.data.meshes.new('right_sharp')
me_right_sharp.from_pydata([(11.26, -6.954, 0.0), (23.4, 6.697, 0.0), (24.66, 6.446, 0.0), (26.45, 4.66, 0.0), (13.3, -20.0, 0.0), (26.7, -20.0, 0.0), (10.0, -6.7, 0.0), (12.33, -7.667, 0.0), (13.05, -8.737, 0.0), (13.3, -10.0, 0.0), (26.7, 3.4, 0.0), (30.0, 3.4, 0.0), (26.7, -10.0, 0.0), (30.0, -10.0, 0.0), (30.0, 10.0, 0.0), (23.4, 10.0, 0.0), (10.0, 10.0, 0.0), (10.0, -10.0, 0.0), (10.0, 6.7, 0.0), (25.73, 5.733, 0.0), (0.0, -6.7, 0.0), (0.0, -10.0, 0.0), (0.0, 6.7, 0.0), (0.0, 10.0, 0.0), (30.0, -20.0, 0.0), (10.0, -20.0, 0.0), (40.0, 3.4, 0.0), (0.0, -20.0, 0.0), (40.0, -10.0, 0.0), (40.0, 10.0, 0.0), (40.0, -20.0, 0.0), (30.0, 20.0, 0.0), (23.4, 20.0, 0.0), (10.0, 20.0, 0.0), (-4.196e-05, 20.0, 0.0), (40.0, 20.0, 0.0)], [], [(10, 13, 11), (8, 17, 9), (7, 17, 8), (13, 10, 12), (15, 16, 18), (16, 23, 22, 18), (6, 20, 21, 17), (12, 10, 8), (8, 10, 7), (19, 1, 10), (2, 1, 19), (12, 8, 9), (18, 0, 1), (7, 10, 1), (0, 18, 6), (3, 19, 10), (1, 0, 7), (18, 22, 20, 6), (9, 4, 5, 12), (17, 0, 6), (7, 0, 17), (3, 10, 11), (14, 3, 11), (19, 3, 14), (19, 14, 2), (15, 18, 1), (1, 2, 15), (2, 14, 15), (17, 25, 4, 9), (12, 5, 24, 13), (13, 24, 30, 28), (17, 21, 27, 25), (11, 13, 28, 26), (14, 11, 26, 29), (14, 29, 35, 31), (23, 16, 33, 34), (15, 14, 31, 32), (16, 15, 32, 33)])
me_right_sharp.polygons.foreach_set('material_index', [0, 0, 0, 0, 0, 0, 0, 1, 1, 1, 1, 1, 1, 1, 1, 1, 1, 1, 1, 0, 0, 0, 0, 0, 0, 0, 0, 0, 0, 0, 0, 0, 0, 0, 0, 0, 0, 0])
me_right_sharp.materials.append(mat_material_001___eeeeee__005)
me_right_sharp.materials.append(mat_material_002___333333__006)
me_right_sharp.use_remesh_preserve_volume = False
me_right_sharp.use_remesh_preserve_attributes = False
me_right_sharp.use_mirror_vertex_groups = False
me_right_sharp.update()
me_straight = bpy.data.meshes.new('straight')
me_straight.from_pydata([(40.0, -6.7, 0.0), (40.0, 6.7, 0.0), (40.0, 10.0, 0.0), (40.0, -10.0, 0.0), (0.0, -10.0, 0.0), (0.0, -6.7, 0.0), (0.0, 6.7, 0.0), (0.0, 10.0, 0.0), (40.0, -20.0, 0.0), (0.0, -20.0, 0.0), (40.0, 20.0, 0.0), (0.0, 20.0, 0.0)], [], [(0, 5, 4, 3), (2, 7, 6, 1), (1, 6, 5, 0), (3, 4, 9, 8), (7, 2, 10, 11)])
me_straight.polygons.foreach_set('material_index', [0, 0, 1, 0, 0])
me_straight.materials.append(mat_material_005___eeeeee__004)
me_straight.materials.append(mat_material_006___333333__004)
me_straight.use_remesh_preserve_volume = False
me_straight.use_remesh_preserve_attributes = False
me_straight.use_mirror_vertex_groups = False
me_straight.update()

# ---- objects
ob_hill_down_col = bpy.data.objects.new('hill_down-col', me_hill_down)
ob_cross_col = bpy.data.objects.new('cross-col', me_cross)
ob_hill_up_col = bpy.data.objects.new('hill_up-col', me_hill_up)
ob_left_col = bpy.data.objects.new('left-col', me_left)
ob_left_chicane_col = bpy.data.objects.new('left_chicane-col', me_left_chicane)
ob_left_long_col = bpy.data.objects.new('left_long-col', me_left_long)
ob_left_sharp_col = bpy.data.objects.new('left_sharp-col', me_left_sharp)
ob_right_col = bpy.data.objects.new('right-col', me_right)
ob_right_chicane_col = bpy.data.objects.new('right_chicane-col', me_right_chicane)
ob_right_long_col = bpy.data.objects.new('right_long-col', me_right_long)
ob_right_sharp_col = bpy.data.objects.new('right_sharp-col', me_right_sharp)
ob_straight_col = bpy.data.objects.new('straight-col', me_straight)
ob_empty_001 = bpy.data.objects.new('Empty.001', None)
ob_empty = bpy.data.objects.new('Empty', None)
ob_empty_002 = bpy.data.objects.new('Empty.002', None)
ob_empty_main = bpy.data.objects.new('Empty-main', None)
ob_empty_004 = bpy.data.objects.new('Empty.004', None)
ob_empty_005 = bpy.data.objects.new('Empty.005', None)
ob_empty_006 = bpy.data.objects.new('Empty.006', None)
ob_empty_007 = bpy.data.objects.new('Empty.007', None)
ob_empty_008 = bpy.data.objects.new('Empty.008', None)
ob_empty_009 = bpy.data.objects.new('Empty.009', None)
ob_empty_010 = bpy.data.objects.new('Empty.010', None)
ob_empty_011 = bpy.data.objects.new('Empty.011', None)
ob_empty_012 = bpy.data.objects.new('Empty.012', None)
ob_empty_013 = bpy.data.objects.new('Empty.013', None)

# ---- transforms, parenting, visibility, modifiers, constraints
ob_hill_down_col.location = (0.0, 0.0, 0.0)
ob_hill_down_col.lineart.crease_threshold = 0.0
ob_cross_col.location = (0.0, 0.0, 0.0)
ob_cross_col.lineart.crease_threshold = 0.0
ob_hill_up_col.location = (0.0, 0.0, 0.0)
ob_hill_up_col.lineart.crease_threshold = 0.0
ob_left_col.location = (0.0, 0.0, 0.0)
ob_left_col.lineart.crease_threshold = 0.0
ob_left_chicane_col.location = (0.0, 0.0, 0.0)
ob_left_chicane_col.lineart.crease_threshold = 0.0
ob_left_long_col.location = (0.0, 0.0, 0.0)
ob_left_long_col.lineart.crease_threshold = 0.0
ob_left_sharp_col.location = (0.0, 0.0, 0.0)
ob_left_sharp_col.lineart.crease_threshold = 0.0
ob_right_col.location = (0.0, 0.0, 0.0)
ob_right_col.hide_render = True
ob_right_col.lineart.crease_threshold = 0.0
ob_right_chicane_col.location = (0.0, 0.0, 0.0)
ob_right_chicane_col.lineart.crease_threshold = 0.0
ob_right_long_col.location = (0.0, 0.0, 0.0)
ob_right_long_col.lineart.crease_threshold = 0.0
ob_right_sharp_col.location = (0.0, 0.0, 0.0)
ob_right_sharp_col.lineart.crease_threshold = 0.0
ob_straight_col.location = (0.0, 0.0, 0.0)
ob_straight_col.lineart.crease_threshold = 0.0
ob_empty_001.parent = ob_straight_col
ob_empty_001.matrix_parent_inverse = Matrix(((2.0, -0.0, 0.0, -0.0), (-0.0, 2.0, -0.0, 0.0), (0.0, -0.0, 2.0, -0.0), (-0.0, 0.0, -0.0, 1.0)))
ob_empty_001.location = (20.0, 0.0, 0.0)
ob_empty.parent = ob_right_sharp_col
ob_empty.location = (20.0, -20.0, 0.0)
ob_empty.rotation_euler = (0.0, -0.0, -1.571)
ob_empty_002.parent = ob_right_long_col
ob_empty_002.location = (40.12, -40.01, 0.0)
ob_empty_002.rotation_euler = (0.0, -0.0, -1.571)
ob_empty_main.parent = ob_cross_col
ob_empty_main.location = (40.0, 0.0, 0.0)
ob_empty_004.parent = ob_hill_down_col
ob_empty_004.location = (80.0, 0.0, -10.0)
ob_empty_005.parent = ob_hill_up_col
ob_empty_005.location = (80.0, 0.0, 10.0)
ob_empty_006.parent = ob_left_col
ob_empty_006.location = (20.0, 20.0, 0.0)
ob_empty_006.rotation_euler = (0.0, 0.0, 1.571)
ob_empty_007.parent = ob_left_chicane_col
ob_empty_007.location = (40.0, 20.0, 0.0)
ob_empty_008.parent = ob_left_long_col
ob_empty_008.location = (40.0, 40.0, 0.0)
ob_empty_008.rotation_euler = (0.0, 0.0, 1.571)
ob_empty_009.parent = ob_left_sharp_col
ob_empty_009.location = (20.0, 20.0, 0.0)
ob_empty_009.rotation_euler = (0.0, 0.0, 1.571)
ob_empty_010.parent = ob_right_col
ob_empty_010.location = (20.0, -20.0, 0.0)
ob_empty_010.rotation_euler = (0.0, 0.0, -1.571)
ob_empty_011.parent = ob_right_chicane_col
ob_empty_011.location = (40.0, -20.0, 0.0)
ob_empty_012.parent = ob_cross_col
ob_empty_012.location = (20.0, 20.0, 0.0)
ob_empty_012.rotation_euler = (0.0, -0.0, 1.571)
ob_empty_013.parent = ob_cross_col
ob_empty_013.location = (20.0, -20.0, 0.0)
ob_empty_013.rotation_euler = (0.0, 0.0, -1.571)

# ---- collection membership
scene.collection.objects.link(ob_hill_down_col)
scene.collection.objects.link(ob_cross_col)
scene.collection.objects.link(ob_hill_up_col)
scene.collection.objects.link(ob_left_col)
scene.collection.objects.link(ob_left_chicane_col)
scene.collection.objects.link(ob_left_long_col)
scene.collection.objects.link(ob_left_sharp_col)
scene.collection.objects.link(ob_right_col)
scene.collection.objects.link(ob_right_chicane_col)
scene.collection.objects.link(ob_right_long_col)
scene.collection.objects.link(ob_right_sharp_col)
scene.collection.objects.link(ob_straight_col)
scene.collection.objects.link(ob_empty_001)
scene.collection.objects.link(ob_empty)
scene.collection.objects.link(ob_empty_002)
scene.collection.objects.link(ob_empty_main)
scene.collection.objects.link(ob_empty_004)
scene.collection.objects.link(ob_empty_005)
scene.collection.objects.link(ob_empty_006)
scene.collection.objects.link(ob_empty_007)
scene.collection.objects.link(ob_empty_008)
scene.collection.objects.link(ob_empty_009)
scene.collection.objects.link(ob_empty_010)
scene.collection.objects.link(ob_empty_011)
scene.collection.objects.link(ob_empty_012)
scene.collection.objects.link(ob_empty_013)

# ---- scene / render settings (as saved in the file)
scene.frame_start = 1; scene.frame_end = 250; scene.frame_set(1)
scene.render.engine = 'BLENDER_EEVEE_NEXT'
scene.render.resolution_percentage = 50
scene.render.dither_intensity = 0.0
scene.cycles.use_denoising = False
scene.cycles.samples = 10
scene.cycles.sampling_pattern = 'TABULATED_SOBOL'
scene.cycles.light_sampling_threshold = 0.0
scene.cycles.use_adaptive_sampling = False
scene.cycles.use_light_tree = False
scene.cycles.blur_glossy = 0.0
scene.cycles.pixel_filter_type = 'GAUSSIAN'
scene.cycles.sample_clamp_indirect = 0.0
scene.view_settings.view_transform = 'Standard'
bpy.context.view_layer.update()

# ---- added for rendering (the .blend has no active camera and no usable light): camera, sun
cam_auto = bpy.data.cameras.new('AutoCamera')
cam_auto.lens = 50.0
cam_auto.sensor_width = 36.0
cam_auto.clip_end = 1865.81
ob_auto_camera = bpy.data.objects.new('AutoCamera', cam_auto)
scene.collection.objects.link(ob_auto_camera)
ob_auto_camera.location = (146.313, -127.584, 85.0514)
ob_auto_camera.rotation_euler = (1.09748, -7.21219e-08, 0.694738)
scene.camera = ob_auto_camera
light_auto_sun = bpy.data.lights.new('AutoSun', 'SUN')
light_auto_sun.energy = 3.0
light_auto_sun.angle = 0.0523599
ob_auto_sun = bpy.data.objects.new('AutoSun', light_auto_sun)
scene.collection.objects.link(ob_auto_sun)
ob_auto_sun.rotation_euler = (0.872665, 0.174533, 0.523599)
bpy.context.view_layer.update()
